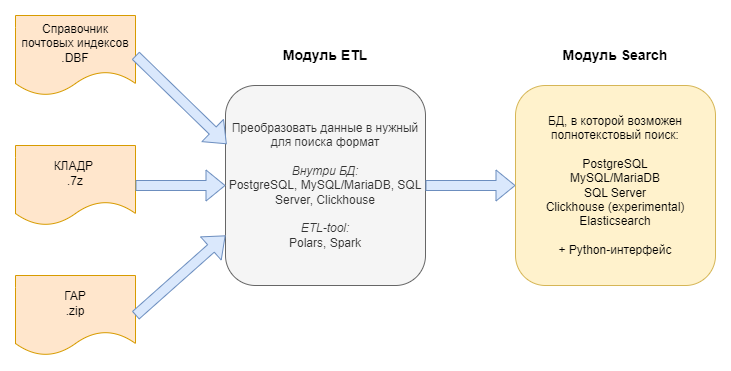

The diagram above was exported from draw.io. Its source (the exported page's mxGraphModel, read from the mxfile embedded in the PNG):
<mxGraphModel dx="1038" dy="704" grid="1" gridSize="10" guides="1" tooltips="1" connect="1" arrows="1" fold="1" page="1" pageScale="1" pageWidth="850" pageHeight="1100" math="0" shadow="0">
  <root>
    <mxCell id="0" />
    <mxCell id="1" parent="0" />
    <mxCell id="03HzSPGf1vd9YyvVgznx-1" value="Преобразовать данные в нужный для поиска формат&lt;div&gt;&lt;br&gt;&lt;/div&gt;&lt;div&gt;&lt;i&gt;Внутри БД:&lt;/i&gt;&lt;/div&gt;&lt;div&gt;PostgreSQL, MySQL/MariaDB, SQL Server, Clickhouse&lt;/div&gt;&lt;div&gt;&lt;br&gt;&lt;/div&gt;&lt;div&gt;&lt;i&gt;ETL-tool:&lt;/i&gt;&lt;/div&gt;&lt;div&gt;Polars, Spark&lt;/div&gt;" style="rounded=1;whiteSpace=wrap;html=1;align=center;fillColor=#f5f5f5;fontColor=#333333;strokeColor=#666666;" vertex="1" parent="1">
      <mxGeometry x="270" y="200" width="200" height="200" as="geometry" />
    </mxCell>
    <mxCell id="03HzSPGf1vd9YyvVgznx-2" value="&lt;div&gt;Справочник почтовых индексов .DBF&lt;/div&gt;" style="shape=document;whiteSpace=wrap;html=1;boundedLbl=1;fillColor=#ffe6cc;strokeColor=#d79b00;" vertex="1" parent="1">
      <mxGeometry x="60" y="130" width="120" height="80" as="geometry" />
    </mxCell>
    <mxCell id="03HzSPGf1vd9YyvVgznx-3" value="КЛАДР&amp;nbsp;&lt;div&gt;.7z&lt;/div&gt;" style="shape=document;whiteSpace=wrap;html=1;boundedLbl=1;fillColor=#ffe6cc;strokeColor=#d79b00;" vertex="1" parent="1">
      <mxGeometry x="60" y="260" width="120" height="80" as="geometry" />
    </mxCell>
    <mxCell id="03HzSPGf1vd9YyvVgznx-4" value="ГАР&lt;div&gt;.zip&lt;/div&gt;" style="shape=document;whiteSpace=wrap;html=1;boundedLbl=1;fillColor=#ffe6cc;strokeColor=#d79b00;" vertex="1" parent="1">
      <mxGeometry x="60" y="390" width="120" height="80" as="geometry" />
    </mxCell>
    <mxCell id="03HzSPGf1vd9YyvVgznx-5" value="БД, в которой возможен полнотекстовый поиск:&lt;div&gt;&lt;br&gt;&lt;/div&gt;&lt;div&gt;PostgreSQL&lt;/div&gt;&lt;div&gt;MySQL/MariaDB&lt;/div&gt;&lt;div&gt;SQL Server&lt;/div&gt;&lt;div&gt;Clickhouse (experimental)&lt;/div&gt;&lt;div&gt;Elasticsearch&lt;/div&gt;&lt;div&gt;&lt;br&gt;&lt;/div&gt;&lt;div&gt;+ Python-интерфейс&lt;/div&gt;" style="rounded=1;whiteSpace=wrap;html=1;fillColor=#fff2cc;strokeColor=#d6b656;" vertex="1" parent="1">
      <mxGeometry x="560" y="200" width="200" height="200" as="geometry" />
    </mxCell>
    <mxCell id="03HzSPGf1vd9YyvVgznx-6" value="&lt;b&gt;&lt;font style=&quot;font-size: 14px;&quot;&gt;Модуль ETL&lt;/font&gt;&lt;/b&gt;" style="text;html=1;align=center;verticalAlign=middle;whiteSpace=wrap;rounded=0;" vertex="1" parent="1">
      <mxGeometry x="315" y="155" width="110" height="30" as="geometry" />
    </mxCell>
    <mxCell id="03HzSPGf1vd9YyvVgznx-7" value="&lt;span style=&quot;font-size: 14px;&quot;&gt;&lt;b&gt;Модуль Search&lt;/b&gt;&lt;/span&gt;" style="text;html=1;align=center;verticalAlign=middle;whiteSpace=wrap;rounded=0;" vertex="1" parent="1">
      <mxGeometry x="605" y="155" width="110" height="30" as="geometry" />
    </mxCell>
    <mxCell id="03HzSPGf1vd9YyvVgznx-8" value="" style="shape=flexArrow;endArrow=classic;html=1;rounded=0;exitX=1;exitY=0.5;exitDx=0;exitDy=0;entryX=0;entryY=0.5;entryDx=0;entryDy=0;fillColor=#dae8fc;strokeColor=#6c8ebf;" edge="1" parent="1" source="03HzSPGf1vd9YyvVgznx-1" target="03HzSPGf1vd9YyvVgznx-5">
      <mxGeometry width="50" height="50" relative="1" as="geometry">
        <mxPoint x="530" y="260" as="sourcePoint" />
        <mxPoint x="580" y="210" as="targetPoint" />
      </mxGeometry>
    </mxCell>
    <mxCell id="03HzSPGf1vd9YyvVgznx-9" value="" style="shape=flexArrow;endArrow=classic;html=1;rounded=0;exitX=1;exitY=0.5;exitDx=0;exitDy=0;entryX=0.006;entryY=0.293;entryDx=0;entryDy=0;entryPerimeter=0;fillColor=#dae8fc;strokeColor=#6c8ebf;" edge="1" parent="1" source="03HzSPGf1vd9YyvVgznx-2" target="03HzSPGf1vd9YyvVgznx-1">
      <mxGeometry width="50" height="50" relative="1" as="geometry">
        <mxPoint x="280" y="170" as="sourcePoint" />
        <mxPoint x="330" y="120" as="targetPoint" />
      </mxGeometry>
    </mxCell>
    <mxCell id="03HzSPGf1vd9YyvVgznx-10" value="" style="shape=flexArrow;endArrow=classic;html=1;rounded=0;exitX=1;exitY=0.5;exitDx=0;exitDy=0;entryX=0;entryY=0.5;entryDx=0;entryDy=0;fillColor=#dae8fc;strokeColor=#6c8ebf;" edge="1" parent="1" source="03HzSPGf1vd9YyvVgznx-3" target="03HzSPGf1vd9YyvVgznx-1">
      <mxGeometry width="50" height="50" relative="1" as="geometry">
        <mxPoint x="190" y="180" as="sourcePoint" />
        <mxPoint x="281" y="269" as="targetPoint" />
      </mxGeometry>
    </mxCell>
    <mxCell id="03HzSPGf1vd9YyvVgznx-11" value="" style="shape=flexArrow;endArrow=classic;html=1;rounded=0;exitX=1;exitY=0.5;exitDx=0;exitDy=0;entryX=0;entryY=0.75;entryDx=0;entryDy=0;fillColor=#dae8fc;strokeColor=#6c8ebf;" edge="1" parent="1" source="03HzSPGf1vd9YyvVgznx-4" target="03HzSPGf1vd9YyvVgznx-1">
      <mxGeometry width="50" height="50" relative="1" as="geometry">
        <mxPoint x="190" y="310" as="sourcePoint" />
        <mxPoint x="280" y="310" as="targetPoint" />
      </mxGeometry>
    </mxCell>
  </root>
</mxGraphModel>